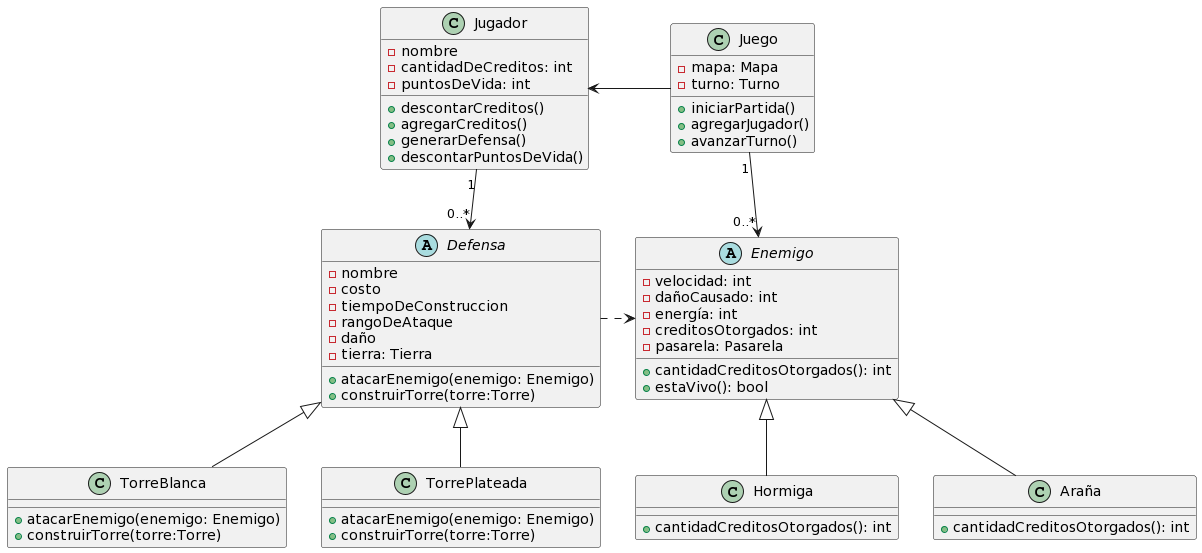

The diagram above was rendered by PlantUML. Its source (embedded in the PNG):
@startuml
abstract Enemigo {
- velocidad: int
- dañoCausado: int
- energía: int
- creditosOtorgados: int
- pasarela: Pasarela
+ cantidadCreditosOtorgados(): int
+ estaVivo(): bool
}

class Hormiga {
+ cantidadCreditosOtorgados(): int
}

class Araña {
+ cantidadCreditosOtorgados(): int
}

class Juego {
- mapa: Mapa
- turno: Turno
+ iniciarPartida()
+ agregarJugador()
+ avanzarTurno()
}

abstract Defensa {
- nombre
- costo
- tiempoDeConstruccion
- rangoDeAtaque
- daño
- tierra: Tierra
+ atacarEnemigo(enemigo: Enemigo)
+ construirTorre(torre:Torre)
}

class TorreBlanca {
+ atacarEnemigo(enemigo: Enemigo)
+ construirTorre(torre:Torre)
}

class TorrePlateada {
+ atacarEnemigo(enemigo: Enemigo)
+ construirTorre(torre:Torre)
}

class Jugador {
- nombre
- cantidadDeCreditos: int
- puntosDeVida: int
+ descontarCreditos()
+ agregarCreditos()
+ generarDefensa()
+ descontarPuntosDeVida()
}

Defensa <|-- TorreBlanca
Defensa <|-- TorrePlateada

Enemigo <|-- Hormiga
Enemigo <|-- Araña

Juego "1" --> "0..*" Enemigo
Jugador <- Juego
Jugador "1" --> "0..*" Defensa
Defensa .> Enemigo
@enduml